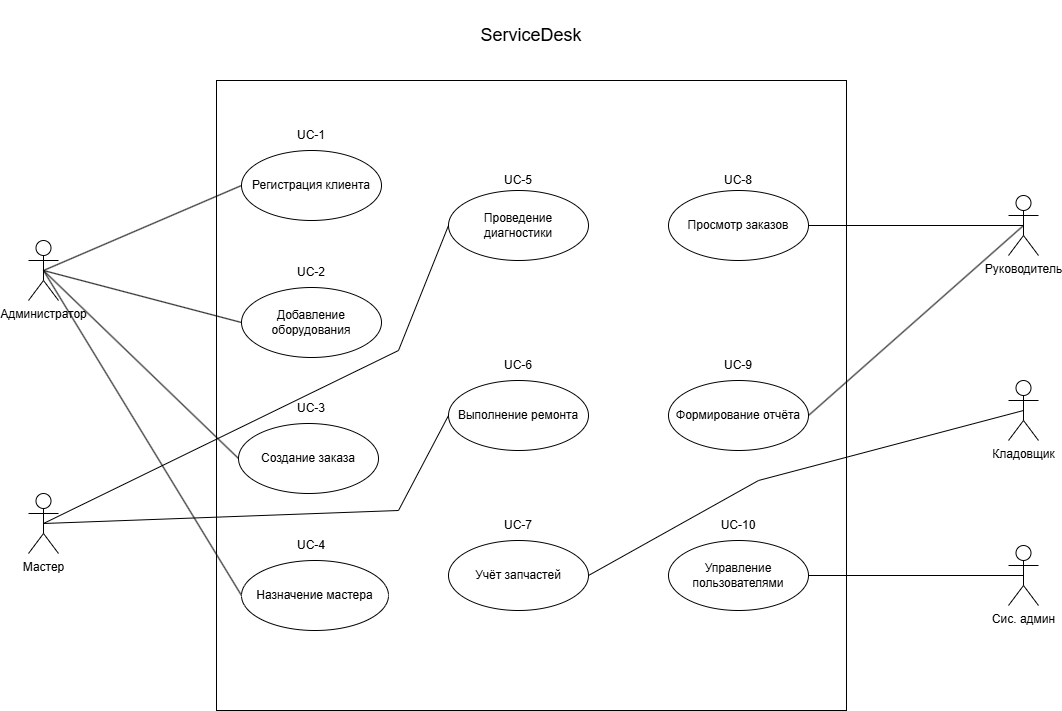

The diagram above was exported from draw.io. Its source (the exported page's mxGraphModel, read from the mxfile embedded in the PNG):
<mxGraphModel dx="1677" dy="962" grid="1" gridSize="10" guides="1" tooltips="1" connect="1" arrows="1" fold="1" page="1" pageScale="1" pageWidth="827" pageHeight="1169" math="0" shadow="0">
  <root>
    <mxCell id="0" />
    <mxCell id="1" parent="0" />
    <mxCell id="vU3T6C46nMqfHOrW7YPh-57" parent="1" style="whiteSpace=wrap;html=1;aspect=fixed;" value=" " vertex="1">
      <mxGeometry height="630" width="630" x="478" y="170" as="geometry" />
    </mxCell>
    <mxCell id="vU3T6C46nMqfHOrW7YPh-66" edge="1" parent="1" source="vU3T6C46nMqfHOrW7YPh-2" style="rounded=0;orthogonalLoop=1;jettySize=auto;html=1;exitX=0.5;exitY=0.5;exitDx=0;exitDy=0;exitPerimeter=0;entryX=0;entryY=0.5;entryDx=0;entryDy=0;defaultLabelBackgroundColor=page;labelPadding=0 4;endArrow=none;endFill=0;" target="vU3T6C46nMqfHOrW7YPh-11">
      <mxGeometry relative="1" x="-0.018" as="geometry">
        <Array as="points">
          <mxPoint x="660" y="440" />
        </Array>
      </mxGeometry>
    </mxCell>
    <mxCell id="vU3T6C46nMqfHOrW7YPh-67" edge="1" parent="1" source="vU3T6C46nMqfHOrW7YPh-2" style="rounded=0;orthogonalLoop=1;jettySize=auto;html=1;exitX=0.5;exitY=0.5;exitDx=0;exitDy=0;exitPerimeter=0;entryX=0;entryY=0.5;entryDx=0;entryDy=0;defaultLabelBackgroundColor=page;labelPadding=0 4;endArrow=none;endFill=0;" target="vU3T6C46nMqfHOrW7YPh-12">
      <mxGeometry relative="1" as="geometry">
        <Array as="points">
          <mxPoint x="660" y="600" />
        </Array>
      </mxGeometry>
    </mxCell>
    <mxCell id="vU3T6C46nMqfHOrW7YPh-2" parent="1" style="shape=umlActor;verticalLabelPosition=bottom;verticalAlign=top;html=1;outlineConnect=0;labelPerimeter=1;" value="Мастер" vertex="1">
      <mxGeometry height="60" width="30" x="290" y="583" as="geometry" />
    </mxCell>
    <mxCell id="vU3T6C46nMqfHOrW7YPh-68" edge="1" parent="1" source="vU3T6C46nMqfHOrW7YPh-3" style="rounded=0;orthogonalLoop=1;jettySize=auto;html=1;exitX=0.5;exitY=0.5;exitDx=0;exitDy=0;exitPerimeter=0;entryX=1;entryY=0.5;entryDx=0;entryDy=0;defaultLabelBackgroundColor=page;labelPadding=0 4;endArrow=none;endFill=0;" target="vU3T6C46nMqfHOrW7YPh-13">
      <mxGeometry relative="1" as="geometry">
        <Array as="points">
          <mxPoint x="1020" y="570" />
        </Array>
      </mxGeometry>
    </mxCell>
    <mxCell id="vU3T6C46nMqfHOrW7YPh-3" parent="1" style="shape=umlActor;verticalLabelPosition=bottom;verticalAlign=top;html=1;outlineConnect=0;labelPerimeter=1;" value="Кладовщик" vertex="1">
      <mxGeometry height="60" width="30" x="1270" y="470" as="geometry" />
    </mxCell>
    <mxCell id="vU3T6C46nMqfHOrW7YPh-62" edge="1" parent="1" source="vU3T6C46nMqfHOrW7YPh-5" style="edgeStyle=orthogonalEdgeStyle;rounded=0;orthogonalLoop=1;jettySize=auto;html=1;exitX=0.5;exitY=0.5;exitDx=0;exitDy=0;exitPerimeter=0;entryX=1;entryY=0.5;entryDx=0;entryDy=0;defaultLabelBackgroundColor=page;labelPadding=0 4;endArrow=none;endFill=0;" target="vU3T6C46nMqfHOrW7YPh-20">
      <mxGeometry relative="1" as="geometry" />
    </mxCell>
    <mxCell id="vU3T6C46nMqfHOrW7YPh-64" edge="1" parent="1" source="vU3T6C46nMqfHOrW7YPh-5" style="rounded=0;orthogonalLoop=1;jettySize=auto;html=1;exitX=0.5;exitY=0.5;exitDx=0;exitDy=0;exitPerimeter=0;entryX=1;entryY=0.5;entryDx=0;entryDy=0;defaultLabelBackgroundColor=page;labelPadding=0 4;endArrow=none;endFill=0;" target="vU3T6C46nMqfHOrW7YPh-21">
      <mxGeometry relative="1" as="geometry" />
    </mxCell>
    <object label="Руководитель" id="vU3T6C46nMqfHOrW7YPh-5">
      <mxCell parent="1" style="shape=umlActor;verticalLabelPosition=bottom;verticalAlign=top;html=1;outlineConnect=0;labelPerimeter=1;" vertex="1">
        <mxGeometry height="60" width="30" x="1270" y="285" as="geometry" />
      </mxCell>
    </object>
    <mxCell id="vU3T6C46nMqfHOrW7YPh-58" edge="1" parent="1" source="vU3T6C46nMqfHOrW7YPh-6" style="rounded=0;orthogonalLoop=1;jettySize=auto;html=1;exitX=0.5;exitY=0.5;exitDx=0;exitDy=0;exitPerimeter=0;entryX=0;entryY=0.5;entryDx=0;entryDy=0;defaultLabelBackgroundColor=page;labelPadding=0 4;startArrow=none;startFill=0;endArrow=none;endFill=0;" target="vU3T6C46nMqfHOrW7YPh-14">
      <mxGeometry relative="1" as="geometry" />
    </mxCell>
    <mxCell id="vU3T6C46nMqfHOrW7YPh-59" edge="1" parent="1" source="vU3T6C46nMqfHOrW7YPh-6" style="rounded=0;orthogonalLoop=1;jettySize=auto;html=1;exitX=0.5;exitY=0.5;exitDx=0;exitDy=0;exitPerimeter=0;entryX=0;entryY=0.5;entryDx=0;entryDy=0;defaultLabelBackgroundColor=page;labelPadding=0 4;endArrow=none;endFill=0;" target="vU3T6C46nMqfHOrW7YPh-16">
      <mxGeometry relative="1" as="geometry" />
    </mxCell>
    <mxCell id="vU3T6C46nMqfHOrW7YPh-60" edge="1" parent="1" source="vU3T6C46nMqfHOrW7YPh-6" style="rounded=0;orthogonalLoop=1;jettySize=auto;html=1;exitX=0.5;exitY=0.5;exitDx=0;exitDy=0;exitPerimeter=0;entryX=0;entryY=0.5;entryDx=0;entryDy=0;defaultLabelBackgroundColor=page;labelPadding=0 4;endArrow=none;endFill=0;" target="vU3T6C46nMqfHOrW7YPh-17">
      <mxGeometry relative="1" as="geometry" />
    </mxCell>
    <mxCell id="vU3T6C46nMqfHOrW7YPh-61" edge="1" parent="1" source="vU3T6C46nMqfHOrW7YPh-6" style="rounded=0;orthogonalLoop=1;jettySize=auto;html=1;exitX=0.5;exitY=0.5;exitDx=0;exitDy=0;exitPerimeter=0;entryX=0;entryY=0.5;entryDx=0;entryDy=0;defaultLabelBackgroundColor=page;labelPadding=0 4;endArrow=none;endFill=0;" target="vU3T6C46nMqfHOrW7YPh-18">
      <mxGeometry relative="1" as="geometry" />
    </mxCell>
    <mxCell id="vU3T6C46nMqfHOrW7YPh-6" parent="1" style="shape=umlActor;verticalLabelPosition=bottom;verticalAlign=top;html=1;outlineConnect=0;labelPerimeter=1;" value="Администратор" vertex="1">
      <mxGeometry height="60" width="30" x="290" y="330" as="geometry" />
    </mxCell>
    <mxCell id="vU3T6C46nMqfHOrW7YPh-69" edge="1" parent="1" source="vU3T6C46nMqfHOrW7YPh-8" style="rounded=0;orthogonalLoop=1;jettySize=auto;html=1;exitX=0.5;exitY=0.5;exitDx=0;exitDy=0;exitPerimeter=0;entryX=1;entryY=0.5;entryDx=0;entryDy=0;defaultLabelBackgroundColor=page;labelPadding=0 4;endArrow=none;endFill=0;" target="vU3T6C46nMqfHOrW7YPh-22">
      <mxGeometry relative="1" as="geometry" />
    </mxCell>
    <mxCell id="vU3T6C46nMqfHOrW7YPh-8" parent="1" style="shape=umlActor;verticalLabelPosition=bottom;verticalAlign=top;html=1;outlineConnect=0;labelPerimeter=1;" value="Сис. админ" vertex="1">
      <mxGeometry height="60" width="30" x="1270" y="635" as="geometry" />
    </mxCell>
    <mxCell id="vU3T6C46nMqfHOrW7YPh-11" parent="1" style="ellipse;whiteSpace=wrap;html=1;" value="Проведение диагностики" vertex="1">
      <mxGeometry height="70" width="140" x="710" y="280" as="geometry" />
    </mxCell>
    <mxCell id="vU3T6C46nMqfHOrW7YPh-12" parent="1" style="ellipse;whiteSpace=wrap;html=1;" value="Выполнение ремонта" vertex="1">
      <mxGeometry height="70" width="140" x="710" y="470" as="geometry" />
    </mxCell>
    <mxCell id="vU3T6C46nMqfHOrW7YPh-13" parent="1" style="ellipse;whiteSpace=wrap;html=1;" value="Учёт запчастей" vertex="1">
      <mxGeometry height="70" width="140" x="710" y="630" as="geometry" />
    </mxCell>
    <mxCell id="vU3T6C46nMqfHOrW7YPh-14" parent="1" style="ellipse;whiteSpace=wrap;html=1;" value="Регистрация клиента" vertex="1">
      <mxGeometry height="70" width="140" x="503" y="240" as="geometry" />
    </mxCell>
    <mxCell id="vU3T6C46nMqfHOrW7YPh-16" parent="1" style="ellipse;whiteSpace=wrap;html=1;" value="Добавление оборудования" vertex="1">
      <mxGeometry height="70" width="140" x="503" y="377" as="geometry" />
    </mxCell>
    <mxCell id="vU3T6C46nMqfHOrW7YPh-17" parent="1" style="ellipse;whiteSpace=wrap;html=1;" value="Создание заказа" vertex="1">
      <mxGeometry height="70" width="140" x="500" y="513" as="geometry" />
    </mxCell>
    <mxCell id="vU3T6C46nMqfHOrW7YPh-18" parent="1" style="ellipse;whiteSpace=wrap;html=1;" value="Назначение мастера" vertex="1">
      <mxGeometry height="70" width="147" x="503" y="650" as="geometry" />
    </mxCell>
    <mxCell id="vU3T6C46nMqfHOrW7YPh-20" parent="1" style="ellipse;whiteSpace=wrap;html=1;" value="Просмотр заказов" vertex="1">
      <mxGeometry height="70" width="140" x="930" y="280" as="geometry" />
    </mxCell>
    <mxCell id="vU3T6C46nMqfHOrW7YPh-21" parent="1" style="ellipse;whiteSpace=wrap;html=1;" value="Формирование отчёта" vertex="1">
      <mxGeometry height="70" width="140" x="930" y="470" as="geometry" />
    </mxCell>
    <mxCell id="vU3T6C46nMqfHOrW7YPh-22" parent="1" style="ellipse;whiteSpace=wrap;html=1;" value="Управление пользователями" vertex="1">
      <mxGeometry height="70" width="140" x="930" y="630" as="geometry" />
    </mxCell>
    <mxCell id="vU3T6C46nMqfHOrW7YPh-24" parent="1" style="text;html=1;whiteSpace=wrap;strokeColor=none;fillColor=none;align=center;verticalAlign=middle;rounded=0;" value="UC-1" vertex="1">
      <mxGeometry height="30" width="60" x="543" y="210" as="geometry" />
    </mxCell>
    <mxCell id="vU3T6C46nMqfHOrW7YPh-25" parent="1" style="text;html=1;whiteSpace=wrap;strokeColor=none;fillColor=none;align=center;verticalAlign=middle;rounded=0;" value="UC-2" vertex="1">
      <mxGeometry height="30" width="60" x="543" y="347" as="geometry" />
    </mxCell>
    <mxCell id="vU3T6C46nMqfHOrW7YPh-27" parent="1" style="text;html=1;whiteSpace=wrap;strokeColor=none;fillColor=none;align=center;verticalAlign=middle;rounded=0;" value="UC-3" vertex="1">
      <mxGeometry height="30" width="60" x="543" y="483" as="geometry" />
    </mxCell>
    <mxCell id="vU3T6C46nMqfHOrW7YPh-28" parent="1" style="text;html=1;whiteSpace=wrap;strokeColor=none;fillColor=none;align=center;verticalAlign=middle;rounded=0;" value="UC-4" vertex="1">
      <mxGeometry height="30" width="60" x="543" y="620" as="geometry" />
    </mxCell>
    <mxCell id="vU3T6C46nMqfHOrW7YPh-29" parent="1" style="text;html=1;whiteSpace=wrap;strokeColor=none;fillColor=none;align=center;verticalAlign=middle;rounded=0;" value="UC-5" vertex="1">
      <mxGeometry height="30" width="60" x="750" y="255" as="geometry" />
    </mxCell>
    <mxCell id="vU3T6C46nMqfHOrW7YPh-30" parent="1" style="text;html=1;whiteSpace=wrap;strokeColor=none;fillColor=none;align=center;verticalAlign=middle;rounded=0;" value="UC-6" vertex="1">
      <mxGeometry height="30" width="60" x="750" y="440" as="geometry" />
    </mxCell>
    <mxCell id="vU3T6C46nMqfHOrW7YPh-31" parent="1" style="text;html=1;whiteSpace=wrap;strokeColor=none;fillColor=none;align=center;verticalAlign=middle;rounded=0;" value="UC-7" vertex="1">
      <mxGeometry height="30" width="60" x="750" y="600" as="geometry" />
    </mxCell>
    <mxCell id="vU3T6C46nMqfHOrW7YPh-32" parent="1" style="text;html=1;whiteSpace=wrap;strokeColor=none;fillColor=none;align=center;verticalAlign=middle;rounded=0;" value="UC-8" vertex="1">
      <mxGeometry height="30" width="60" x="970" y="255" as="geometry" />
    </mxCell>
    <mxCell id="vU3T6C46nMqfHOrW7YPh-33" parent="1" style="text;html=1;whiteSpace=wrap;strokeColor=none;fillColor=none;align=center;verticalAlign=middle;rounded=0;" value="UC-9" vertex="1">
      <mxGeometry height="30" width="60" x="970" y="440" as="geometry" />
    </mxCell>
    <mxCell id="vU3T6C46nMqfHOrW7YPh-34" parent="1" style="text;html=1;whiteSpace=wrap;strokeColor=none;fillColor=none;align=center;verticalAlign=middle;rounded=0;" value="UC-10" vertex="1">
      <mxGeometry height="30" width="60" x="970" y="600" as="geometry" />
    </mxCell>
    <mxCell id="vU3T6C46nMqfHOrW7YPh-65" parent="1" style="text;html=1;whiteSpace=wrap;strokeColor=none;fillColor=none;align=center;verticalAlign=middle;rounded=0;" value="&lt;font style=&quot;font-size: 18px;&quot;&gt;ServiceDesk&lt;/font&gt;" vertex="1">
      <mxGeometry height="70" width="160" x="713" y="90" as="geometry" />
    </mxCell>
  </root>
</mxGraphModel>